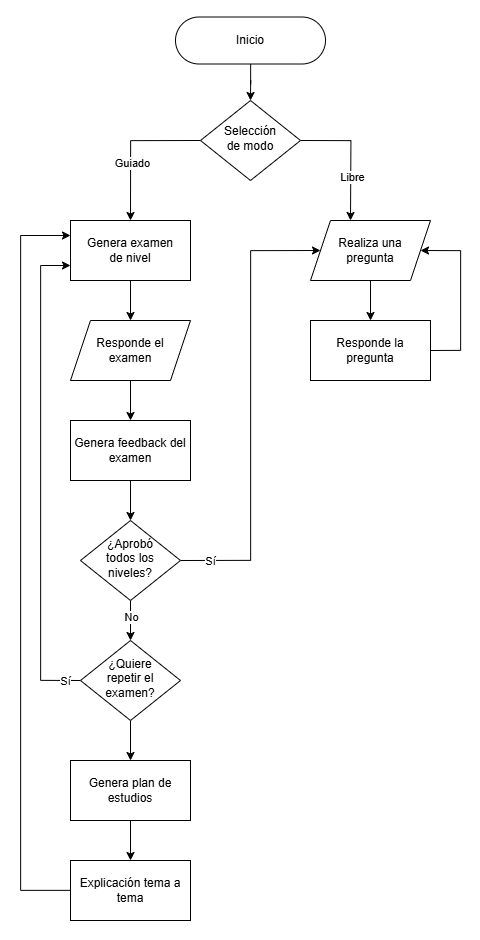

The diagram above was exported from draw.io. Its source (the exported page's mxGraphModel, read from the mxfile embedded in the PNG):
<mxGraphModel dx="3073" dy="1191" grid="1" gridSize="10" guides="1" tooltips="1" connect="1" arrows="1" fold="1" page="1" pageScale="1" pageWidth="827" pageHeight="1169" math="0" shadow="0">
  <root>
    <mxCell id="nPlxMvcwdfv9gwZQZvRh-0" />
    <mxCell id="nPlxMvcwdfv9gwZQZvRh-1" parent="nPlxMvcwdfv9gwZQZvRh-0" />
    <mxCell id="q2a0cmn3yJvYGw72E078-50" value="" style="rounded=0;whiteSpace=wrap;html=1;fillColor=default;strokeColor=none;" vertex="1" parent="nPlxMvcwdfv9gwZQZvRh-1">
      <mxGeometry x="-650" y="20" width="480" height="940" as="geometry" />
    </mxCell>
    <mxCell id="q2a0cmn3yJvYGw72E078-3" style="edgeStyle=orthogonalEdgeStyle;rounded=0;orthogonalLoop=1;jettySize=auto;html=1;entryX=0.5;entryY=0;entryDx=0;entryDy=0;" edge="1" parent="nPlxMvcwdfv9gwZQZvRh-1" source="q2a0cmn3yJvYGw72E078-0" target="q2a0cmn3yJvYGw72E078-1">
      <mxGeometry relative="1" as="geometry" />
    </mxCell>
    <mxCell id="q2a0cmn3yJvYGw72E078-0" value="Inicio" style="rounded=1;whiteSpace=wrap;html=1;arcSize=50;" vertex="1" parent="nPlxMvcwdfv9gwZQZvRh-1">
      <mxGeometry x="-475" y="36.5" width="150" height="47" as="geometry" />
    </mxCell>
    <mxCell id="q2a0cmn3yJvYGw72E078-7" style="edgeStyle=orthogonalEdgeStyle;rounded=0;orthogonalLoop=1;jettySize=auto;html=1;exitX=0;exitY=0.5;exitDx=0;exitDy=0;entryX=0.5;entryY=0;entryDx=0;entryDy=0;" edge="1" parent="nPlxMvcwdfv9gwZQZvRh-1" source="q2a0cmn3yJvYGw72E078-1" target="q2a0cmn3yJvYGw72E078-6">
      <mxGeometry relative="1" as="geometry" />
    </mxCell>
    <mxCell id="q2a0cmn3yJvYGw72E078-8" value="Guiado" style="edgeLabel;html=1;align=center;verticalAlign=middle;resizable=0;points=[];" vertex="1" connectable="0" parent="q2a0cmn3yJvYGw72E078-7">
      <mxGeometry x="0.2028" relative="1" as="geometry">
        <mxPoint as="offset" />
      </mxGeometry>
    </mxCell>
    <mxCell id="q2a0cmn3yJvYGw72E078-10" style="edgeStyle=orthogonalEdgeStyle;rounded=0;orthogonalLoop=1;jettySize=auto;html=1;entryX=0.5;entryY=0;entryDx=0;entryDy=0;exitX=1;exitY=0.5;exitDx=0;exitDy=0;" edge="1" parent="nPlxMvcwdfv9gwZQZvRh-1" source="q2a0cmn3yJvYGw72E078-1">
      <mxGeometry relative="1" as="geometry">
        <mxPoint x="-300" y="240" as="targetPoint" />
      </mxGeometry>
    </mxCell>
    <mxCell id="q2a0cmn3yJvYGw72E078-17" value="Libre" style="edgeLabel;html=1;align=center;verticalAlign=middle;resizable=0;points=[];" vertex="1" connectable="0" parent="q2a0cmn3yJvYGw72E078-10">
      <mxGeometry x="0.3071" relative="1" as="geometry">
        <mxPoint as="offset" />
      </mxGeometry>
    </mxCell>
    <mxCell id="q2a0cmn3yJvYGw72E078-1" value="Selección&lt;div&gt;de modo&lt;/div&gt;" style="rhombus;whiteSpace=wrap;html=1;shadow=0;fontFamily=Helvetica;fontSize=12;align=center;strokeWidth=1;spacing=6;spacingTop=-4;" vertex="1" parent="nPlxMvcwdfv9gwZQZvRh-1">
      <mxGeometry x="-450" y="120" width="100" height="80" as="geometry" />
    </mxCell>
    <mxCell id="q2a0cmn3yJvYGw72E078-27" style="edgeStyle=orthogonalEdgeStyle;rounded=0;orthogonalLoop=1;jettySize=auto;html=1;entryX=0.5;entryY=0;entryDx=0;entryDy=0;" edge="1" parent="nPlxMvcwdfv9gwZQZvRh-1" source="q2a0cmn3yJvYGw72E078-6" target="q2a0cmn3yJvYGw72E078-25">
      <mxGeometry relative="1" as="geometry" />
    </mxCell>
    <mxCell id="q2a0cmn3yJvYGw72E078-6" value="Genera examen&lt;div&gt;de nivel&lt;/div&gt;" style="rounded=0;whiteSpace=wrap;html=1;" vertex="1" parent="nPlxMvcwdfv9gwZQZvRh-1">
      <mxGeometry x="-580" y="240" width="120" height="60" as="geometry" />
    </mxCell>
    <mxCell id="q2a0cmn3yJvYGw72E078-14" style="edgeStyle=orthogonalEdgeStyle;rounded=0;orthogonalLoop=1;jettySize=auto;html=1;entryX=1;entryY=0.5;entryDx=0;entryDy=0;exitX=1;exitY=0.5;exitDx=0;exitDy=0;" edge="1" parent="nPlxMvcwdfv9gwZQZvRh-1" source="q2a0cmn3yJvYGw72E078-11" target="q2a0cmn3yJvYGw72E078-12">
      <mxGeometry relative="1" as="geometry">
        <Array as="points">
          <mxPoint x="-190" y="370" />
          <mxPoint x="-190" y="270" />
        </Array>
      </mxGeometry>
    </mxCell>
    <mxCell id="q2a0cmn3yJvYGw72E078-11" value="Responde la pregunta" style="rounded=0;whiteSpace=wrap;html=1;" vertex="1" parent="nPlxMvcwdfv9gwZQZvRh-1">
      <mxGeometry x="-340" y="340" width="120" height="60" as="geometry" />
    </mxCell>
    <mxCell id="q2a0cmn3yJvYGw72E078-13" style="edgeStyle=orthogonalEdgeStyle;rounded=0;orthogonalLoop=1;jettySize=auto;html=1;entryX=0.5;entryY=0;entryDx=0;entryDy=0;" edge="1" parent="nPlxMvcwdfv9gwZQZvRh-1" source="q2a0cmn3yJvYGw72E078-12" target="q2a0cmn3yJvYGw72E078-11">
      <mxGeometry relative="1" as="geometry" />
    </mxCell>
    <mxCell id="q2a0cmn3yJvYGw72E078-12" value="Realiza una&lt;div&gt;pregunta&lt;/div&gt;" style="shape=parallelogram;perimeter=parallelogramPerimeter;whiteSpace=wrap;html=1;fixedSize=1;" vertex="1" parent="nPlxMvcwdfv9gwZQZvRh-1">
      <mxGeometry x="-340" y="240" width="120" height="60" as="geometry" />
    </mxCell>
    <mxCell id="q2a0cmn3yJvYGw72E078-18" style="edgeStyle=orthogonalEdgeStyle;rounded=0;orthogonalLoop=1;jettySize=auto;html=1;entryX=0;entryY=0.5;entryDx=0;entryDy=0;exitX=1;exitY=0.5;exitDx=0;exitDy=0;" edge="1" parent="nPlxMvcwdfv9gwZQZvRh-1" source="q2a0cmn3yJvYGw72E078-15" target="q2a0cmn3yJvYGw72E078-12">
      <mxGeometry relative="1" as="geometry">
        <Array as="points">
          <mxPoint x="-400" y="580" />
          <mxPoint x="-400" y="270" />
        </Array>
      </mxGeometry>
    </mxCell>
    <mxCell id="q2a0cmn3yJvYGw72E078-19" value="Sí" style="edgeLabel;html=1;align=center;verticalAlign=middle;resizable=0;points=[];" vertex="1" connectable="0" parent="q2a0cmn3yJvYGw72E078-18">
      <mxGeometry x="-0.7941" y="-3" relative="1" as="geometry">
        <mxPoint x="-17" y="-3" as="offset" />
      </mxGeometry>
    </mxCell>
    <mxCell id="q2a0cmn3yJvYGw72E078-30" style="edgeStyle=orthogonalEdgeStyle;rounded=0;orthogonalLoop=1;jettySize=auto;html=1;entryX=0.5;entryY=0;entryDx=0;entryDy=0;" edge="1" parent="nPlxMvcwdfv9gwZQZvRh-1" source="q2a0cmn3yJvYGw72E078-15" target="q2a0cmn3yJvYGw72E078-29">
      <mxGeometry relative="1" as="geometry" />
    </mxCell>
    <mxCell id="q2a0cmn3yJvYGw72E078-32" value="No" style="edgeLabel;html=1;align=center;verticalAlign=middle;resizable=0;points=[];" vertex="1" connectable="0" parent="q2a0cmn3yJvYGw72E078-30">
      <mxGeometry x="-0.3056" relative="1" as="geometry">
        <mxPoint y="1" as="offset" />
      </mxGeometry>
    </mxCell>
    <mxCell id="q2a0cmn3yJvYGw72E078-15" value="¿Aprobó&lt;div&gt;todos los niveles?&lt;/div&gt;" style="rhombus;whiteSpace=wrap;html=1;shadow=0;fontFamily=Helvetica;fontSize=12;align=center;strokeWidth=1;spacing=6;spacingTop=-4;" vertex="1" parent="nPlxMvcwdfv9gwZQZvRh-1">
      <mxGeometry x="-570" y="540" width="100" height="80" as="geometry" />
    </mxCell>
    <mxCell id="q2a0cmn3yJvYGw72E078-24" style="edgeStyle=orthogonalEdgeStyle;rounded=0;orthogonalLoop=1;jettySize=auto;html=1;entryX=0.5;entryY=0;entryDx=0;entryDy=0;" edge="1" parent="nPlxMvcwdfv9gwZQZvRh-1" source="q2a0cmn3yJvYGw72E078-20" target="q2a0cmn3yJvYGw72E078-15">
      <mxGeometry relative="1" as="geometry" />
    </mxCell>
    <mxCell id="q2a0cmn3yJvYGw72E078-20" value="Genera feedback del examen" style="rounded=0;whiteSpace=wrap;html=1;" vertex="1" parent="nPlxMvcwdfv9gwZQZvRh-1">
      <mxGeometry x="-580" y="440" width="120" height="60" as="geometry" />
    </mxCell>
    <mxCell id="q2a0cmn3yJvYGw72E078-26" style="edgeStyle=orthogonalEdgeStyle;rounded=0;orthogonalLoop=1;jettySize=auto;html=1;entryX=0.5;entryY=0;entryDx=0;entryDy=0;" edge="1" parent="nPlxMvcwdfv9gwZQZvRh-1" source="q2a0cmn3yJvYGw72E078-25" target="q2a0cmn3yJvYGw72E078-20">
      <mxGeometry relative="1" as="geometry" />
    </mxCell>
    <mxCell id="q2a0cmn3yJvYGw72E078-25" value="Responde el&lt;div&gt;examen&lt;/div&gt;" style="shape=parallelogram;perimeter=parallelogramPerimeter;whiteSpace=wrap;html=1;fixedSize=1;" vertex="1" parent="nPlxMvcwdfv9gwZQZvRh-1">
      <mxGeometry x="-580" y="340" width="120" height="60" as="geometry" />
    </mxCell>
    <mxCell id="q2a0cmn3yJvYGw72E078-31" style="edgeStyle=orthogonalEdgeStyle;rounded=0;orthogonalLoop=1;jettySize=auto;html=1;exitX=0;exitY=0.5;exitDx=0;exitDy=0;entryX=0;entryY=0.75;entryDx=0;entryDy=0;" edge="1" parent="nPlxMvcwdfv9gwZQZvRh-1" source="q2a0cmn3yJvYGw72E078-29" target="q2a0cmn3yJvYGw72E078-6">
      <mxGeometry relative="1" as="geometry">
        <Array as="points">
          <mxPoint x="-610" y="700" />
          <mxPoint x="-610" y="285" />
        </Array>
      </mxGeometry>
    </mxCell>
    <mxCell id="q2a0cmn3yJvYGw72E078-33" value="Sí" style="edgeLabel;html=1;align=center;verticalAlign=middle;resizable=0;points=[];" vertex="1" connectable="0" parent="q2a0cmn3yJvYGw72E078-31">
      <mxGeometry x="-0.8901" relative="1" as="geometry">
        <mxPoint x="9" as="offset" />
      </mxGeometry>
    </mxCell>
    <mxCell id="q2a0cmn3yJvYGw72E078-35" style="edgeStyle=orthogonalEdgeStyle;rounded=0;orthogonalLoop=1;jettySize=auto;html=1;entryX=0.5;entryY=0;entryDx=0;entryDy=0;" edge="1" parent="nPlxMvcwdfv9gwZQZvRh-1" source="q2a0cmn3yJvYGw72E078-29" target="q2a0cmn3yJvYGw72E078-34">
      <mxGeometry relative="1" as="geometry" />
    </mxCell>
    <mxCell id="q2a0cmn3yJvYGw72E078-29" value="¿Quiere&lt;div&gt;repetir el&lt;/div&gt;&lt;div&gt;examen?&lt;/div&gt;" style="rhombus;whiteSpace=wrap;html=1;shadow=0;fontFamily=Helvetica;fontSize=12;align=center;strokeWidth=1;spacing=6;spacingTop=-4;" vertex="1" parent="nPlxMvcwdfv9gwZQZvRh-1">
      <mxGeometry x="-570" y="660" width="100" height="80" as="geometry" />
    </mxCell>
    <mxCell id="q2a0cmn3yJvYGw72E078-37" style="edgeStyle=orthogonalEdgeStyle;rounded=0;orthogonalLoop=1;jettySize=auto;html=1;entryX=0.5;entryY=0;entryDx=0;entryDy=0;" edge="1" parent="nPlxMvcwdfv9gwZQZvRh-1" source="q2a0cmn3yJvYGw72E078-34" target="q2a0cmn3yJvYGw72E078-36">
      <mxGeometry relative="1" as="geometry" />
    </mxCell>
    <mxCell id="q2a0cmn3yJvYGw72E078-34" value="Genera plan de estudios" style="rounded=0;whiteSpace=wrap;html=1;" vertex="1" parent="nPlxMvcwdfv9gwZQZvRh-1">
      <mxGeometry x="-580" y="780" width="120" height="60" as="geometry" />
    </mxCell>
    <mxCell id="q2a0cmn3yJvYGw72E078-38" style="edgeStyle=orthogonalEdgeStyle;rounded=0;orthogonalLoop=1;jettySize=auto;html=1;entryX=0;entryY=0.25;entryDx=0;entryDy=0;" edge="1" parent="nPlxMvcwdfv9gwZQZvRh-1" source="q2a0cmn3yJvYGw72E078-36" target="q2a0cmn3yJvYGw72E078-6">
      <mxGeometry relative="1" as="geometry">
        <Array as="points">
          <mxPoint x="-630" y="910" />
          <mxPoint x="-630" y="255" />
        </Array>
      </mxGeometry>
    </mxCell>
    <mxCell id="q2a0cmn3yJvYGw72E078-36" value="Explicación tema a tema" style="rounded=0;whiteSpace=wrap;html=1;" vertex="1" parent="nPlxMvcwdfv9gwZQZvRh-1">
      <mxGeometry x="-580" y="880" width="120" height="60" as="geometry" />
    </mxCell>
  </root>
</mxGraphModel>